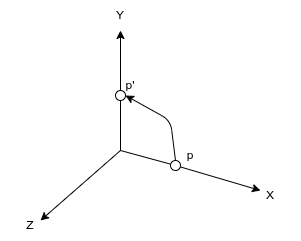

The diagram above was exported from draw.io. Its source (the exported page's mxGraphModel, read from the mxfile embedded in the PNG):
<mxGraphModel dx="322" dy="608" grid="1" gridSize="10" guides="1" tooltips="1" connect="1" arrows="1" fold="1" page="1" pageScale="1" pageWidth="1169" pageHeight="827" math="0" shadow="0">
  <root>
    <mxCell id="0" />
    <mxCell id="1" parent="0" />
    <mxCell id="2" value="" style="endArrow=classic;html=1;startArrow=none;" parent="1" source="24" edge="1">
      <mxGeometry width="50" height="50" relative="1" as="geometry">
        <mxPoint x="320" y="240" as="sourcePoint" />
        <mxPoint x="320" y="120" as="targetPoint" />
      </mxGeometry>
    </mxCell>
    <mxCell id="3" value="" style="endArrow=classic;html=1;startArrow=none;" parent="1" source="15" edge="1">
      <mxGeometry width="50" height="50" relative="1" as="geometry">
        <mxPoint x="320" y="240" as="sourcePoint" />
        <mxPoint x="460" y="280" as="targetPoint" />
      </mxGeometry>
    </mxCell>
    <mxCell id="4" value="" style="endArrow=classic;html=1;" parent="1" edge="1">
      <mxGeometry width="50" height="50" relative="1" as="geometry">
        <mxPoint x="320" y="240" as="sourcePoint" />
        <mxPoint x="240" y="310" as="targetPoint" />
      </mxGeometry>
    </mxCell>
    <mxCell id="5" value="X" style="text;html=1;strokeColor=none;fillColor=none;align=center;verticalAlign=middle;whiteSpace=wrap;rounded=0;" parent="1" vertex="1">
      <mxGeometry x="440" y="270" width="60" height="30" as="geometry" />
    </mxCell>
    <mxCell id="7" value="Y" style="text;html=1;strokeColor=none;fillColor=none;align=center;verticalAlign=middle;whiteSpace=wrap;rounded=0;" parent="1" vertex="1">
      <mxGeometry x="290" y="90" width="60" height="30" as="geometry" />
    </mxCell>
    <mxCell id="8" value="Z" style="text;html=1;strokeColor=none;fillColor=none;align=center;verticalAlign=middle;whiteSpace=wrap;rounded=0;" parent="1" vertex="1">
      <mxGeometry x="200" y="300" width="60" height="30" as="geometry" />
    </mxCell>
    <mxCell id="18" value="" style="endArrow=none;html=1;" parent="1" target="15" edge="1">
      <mxGeometry width="50" height="50" relative="1" as="geometry">
        <mxPoint x="320" y="240" as="sourcePoint" />
        <mxPoint x="460" y="280" as="targetPoint" />
      </mxGeometry>
    </mxCell>
    <mxCell id="15" value="" style="ellipse;whiteSpace=wrap;html=1;" parent="1" vertex="1">
      <mxGeometry x="370" y="250" width="10" height="10" as="geometry" />
    </mxCell>
    <mxCell id="25" value="" style="endArrow=none;html=1;" parent="1" target="24" edge="1">
      <mxGeometry width="50" height="50" relative="1" as="geometry">
        <mxPoint x="320" y="240" as="sourcePoint" />
        <mxPoint x="320" y="120" as="targetPoint" />
      </mxGeometry>
    </mxCell>
    <mxCell id="24" value="" style="ellipse;whiteSpace=wrap;html=1;" parent="1" vertex="1">
      <mxGeometry x="315" y="180" width="10" height="10" as="geometry" />
    </mxCell>
    <mxCell id="26" value="" style="edgeStyle=none;orthogonalLoop=1;jettySize=auto;html=1;exitX=0.5;exitY=0;exitDx=0;exitDy=0;entryX=1;entryY=0.5;entryDx=0;entryDy=0;" parent="1" source="15" target="24" edge="1">
      <mxGeometry width="80" relative="1" as="geometry">
        <mxPoint x="490" y="310" as="sourcePoint" />
        <mxPoint x="570" y="310" as="targetPoint" />
        <Array as="points">
          <mxPoint x="370" y="210" />
        </Array>
      </mxGeometry>
    </mxCell>
    <mxCell id="28" value="p" style="text;strokeColor=none;align=center;fillColor=none;html=1;verticalAlign=middle;whiteSpace=wrap;rounded=0;" parent="1" vertex="1">
      <mxGeometry x="360" y="230" width="60" height="30" as="geometry" />
    </mxCell>
    <mxCell id="29" value="p'" style="text;strokeColor=none;align=center;fillColor=none;html=1;verticalAlign=middle;whiteSpace=wrap;rounded=0;" parent="1" vertex="1">
      <mxGeometry x="300" y="160" width="60" height="30" as="geometry" />
    </mxCell>
  </root>
</mxGraphModel>